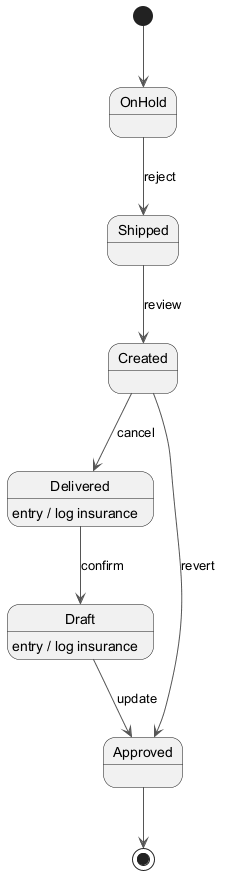

The diagram above was rendered by PlantUML. Its source (embedded in the PNG):
@startuml
skinparam ArrowColor #555555
[*] --> OnHold
OnHold --> Shipped : reject
Shipped --> Created : review
Created --> Delivered : cancel
Delivered --> Draft : confirm
Delivered : entry / log insurance
Draft --> Approved : update
Draft : entry / log insurance
Created --> Approved : revert
Approved --> [*]
@enduml